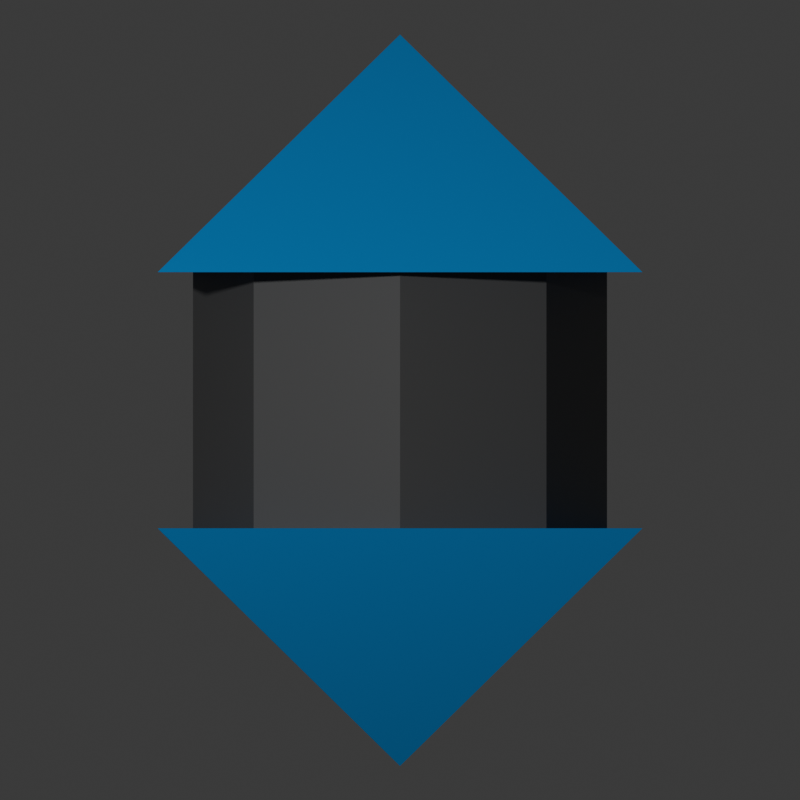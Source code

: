 # Source: enemy_cubebot.blend  (saved by Blender 4.0.36; exported with 4.5.12 LTS)
import bpy
from mathutils import Matrix  # noqa: F401  (used for matrix-valued properties, if any)

bpy.ops.wm.read_factory_settings(use_empty=True)
scene = bpy.context.scene
scene.name = 'Scene'

# ---- collections
col_collection = bpy.data.collections.new('Collection'); scene.collection.children.link(col_collection)

# ---- materials (node trees are filled in below, after node groups)
mat_blue = bpy.data.materials.new('Blue')
mat_blue.use_transparent_shadow = False
mat_grey = bpy.data.materials.new('Grey')
mat_grey.use_transparent_shadow = False

# ---- material node trees
mat_blue.use_nodes = True; mat_blue.node_tree.nodes.clear()
_N = mat_blue.node_tree.nodes; _L = mat_blue.node_tree.links
n0 = _N.new('ShaderNodeBsdfPrincipled'); n0.name = 'Principled BSDF'; n0.location = (10, 300)
n0.inputs[0].default_value = (0.0, 0.3031, 0.8013, 1.0)
n0.inputs[3].default_value = 1.45
n1 = _N.new('ShaderNodeOutputMaterial'); n1.name = 'Material Output'; n1.location = (300, 300)
_L.new(n0.outputs[0], n1.inputs[0])
n1.is_active_output = True
mat_grey.use_nodes = True; mat_grey.node_tree.nodes.clear()
_N = mat_grey.node_tree.nodes; _L = mat_grey.node_tree.links
n0 = _N.new('ShaderNodeBsdfPrincipled'); n0.name = 'Principled BSDF'; n0.location = (10, 300)
n0.inputs[0].default_value = (0.08256, 0.08256, 0.08256, 1.0)
n0.inputs[3].default_value = 1.45
n1 = _N.new('ShaderNodeOutputMaterial'); n1.name = 'Material Output'; n1.location = (300, 300)
_L.new(n0.outputs[0], n1.inputs[0])
n1.is_active_output = True

# ---- world
world_world = bpy.data.worlds.new('World'); scene.world = world_world
world_world.use_nodes = True; world_world.node_tree.nodes.clear()
_N = world_world.node_tree.nodes; _L = world_world.node_tree.links
n0 = _N.new('ShaderNodeOutputWorld'); n0.name = 'World Output'; n0.location = (300, 300)
n1 = _N.new('ShaderNodeBackground'); n1.name = 'Background'; n1.location = (10, 300)
n1.inputs[0].default_value = (0.05088, 0.05088, 0.05088, 1.0)
_L.new(n1.outputs[0], n0.inputs[0])
n0.is_active_output = True
world_world.color = (0.05088, 0.05088, 0.05088)
world_world.use_sun_shadow = False
world_world.sun_shadow_jitter_overblur = 0.0

# ---- cameras
cam_camera = bpy.data.cameras.new('Camera')
cam_camera.type = 'ORTHO'
cam_camera.clip_end = 100.0
cam_camera.ortho_scale = 2.334

# ---- lights
light_light = bpy.data.lights.new('Light', 'POINT')
light_light.transmission_factor = 0.0
light_light.use_soft_falloff = False
light_light.energy = 1000.0
light_light.shadow_soft_size = 0.1
light_light.shadow_maximum_resolution = 0.006
light_light.use_absolute_resolution = True

# ---- meshes
me_cone = bpy.data.meshes.new('Cone')
me_cone.from_pydata([(-0.7071, 0.7071, 0.3736), (0.7071, 0.7071, 0.3736), (0.7071, -0.7071, 0.3736), (-0.7071, -0.7071, 0.3736), (0.0, 0.0, 1.067), (1.401e-09, 0.604, 0.0), (1.401e-09, 0.604, 0.3736), (0.4271, 0.4271, 0.0), (0.4271, 0.4271, 0.3736), (0.604, 9e-09, 0.0), (0.604, 9e-09, 0.3736), (0.4271, -0.4271, 0.0), (0.4271, -0.4271, 0.3736), (1.401e-09, -0.604, 0.0), (1.401e-09, -0.604, 0.3736), (-0.4271, -0.4271, 0.0), (-0.4271, -0.4271, 0.3736), (-0.604, 9e-09, 0.0), (-0.604, 9e-09, 0.3736), (-0.4271, 0.4271, 0.0), (-0.4271, 0.4271, 0.3736)], [], [(0, 4, 1), (1, 4, 2), (2, 4, 3), (3, 4, 0), (5, 6, 8, 7), (7, 8, 10, 9), (9, 10, 12, 11), (11, 12, 14, 13), (13, 14, 16, 15), (15, 16, 18, 17), (17, 18, 20, 19), (19, 20, 6, 5), (1, 10, 8), (2, 10, 1), (2, 14, 12), (3, 14, 2), (3, 18, 16), (0, 18, 3), (0, 6, 20), (1, 6, 0), (2, 12, 10), (3, 16, 14), (0, 20, 18), (1, 8, 6)])
me_cone.polygons.foreach_set('material_index', [0, 0, 0, 0, 1, 1, 1, 1, 1, 1, 1, 1, 0, 0, 0, 0, 0, 0, 0, 0, 0, 0, 0, 0])
_uv = me_cone.uv_layers.new(name='UVMap')
_uv.uv.foreach_set('vector', [0.25, 0.49, 0.25, 0.25, 0.49, 0.25, 0.49, 0.25, 0.25, 0.25, 0.25, 0.01, 0.25, 0.01, 0.25, 0.25, 0.01, 0.25, 0.01, 0.25, 0.25, 0.25, 0.25, 0.49, 1.0, 0.0, 1.0, 1.0, 0.875, 1.0, 0.875, 0.0, 0.875, 0.0, 0.875, 1.0, 0.75, 1.0, 0.75, 0.0, 0.75, 0.0, 0.75, 1.0, 0.625, 1.0, 0.625, 0.0, 0.625, 0.0, 0.625, 1.0, 0.5, 1.0, 0.5, 0.0, 0.5, 0.0, 0.5, 1.0, 0.375, 1.0, 0.375, 0.0, 0.375, 0.0, 0.375, 1.0, 0.25, 1.0, 0.25, 0.0, 0.25, 0.0, 0.25, 1.0, 0.125, 1.0, 0.125, 0.0, 0.125, 0.0, 0.125, 1.0, 0.0, 1.0, 0.0, 0.0, 0.49, 0.25, 0.75, 1.0, 0.875, 1.0, 0.25, 0.01, 0.75, 1.0, 0.49, 0.25, 0.25, 0.01, 0.5, 1.0, 0.625, 1.0, 0.01, 0.25, 0.5, 1.0, 0.25, 0.01, 0.01, 0.25, 0.25, 1.0, 0.375, 1.0, 0.25, 0.49, 0.25, 1.0, 0.01, 0.25, 0.25, 0.49, 0.0, 1.0, 0.125, 1.0, 0.49, 0.25, 1.0, 1.0, 0.25, 0.49, 0.25, 0.01, 0.625, 1.0, 0.75, 1.0, 0.01, 0.25, 0.375, 1.0, 0.5, 1.0, 0.25, 0.49, 0.125, 1.0, 0.25, 1.0, 0.49, 0.25, 0.875, 1.0, 1.0, 1.0])
me_cone.materials.append(mat_blue)
me_cone.materials.append(mat_grey)
me_cone.update()

# ---- objects
ob_light = bpy.data.objects.new('Light', light_light)
ob_camera = bpy.data.objects.new('Camera', cam_camera)
ob_cone = bpy.data.objects.new('Cone', me_cone)

# ---- transforms, parenting, visibility, modifiers, constraints
ob_light.location = (-2.234, -7.468, 1.1)
ob_light.rotation_euler = (0.6503, 0.05522, 1.866)
ob_light.lock_rotations_4d = False
ob_light.empty_display_type = 'ARROWS'
ob_light.color = (0.0, 0.0, 0.0, 0.0)
ob_light.lineart.crease_threshold = 0.0
ob_camera.location = (0.0, -4.006, 0.0)
ob_camera.rotation_euler = (1.571, -0.0, 0.0)
ob_camera.lock_rotations_4d = False
ob_camera.empty_display_type = 'ARROWS'
ob_camera.color = (0.0, 0.0, 0.0, 0.0)
ob_camera.display_type = 'WIRE'
ob_camera.lineart.crease_threshold = 0.0
ob_cone.location = (0.0, 0.0, 0.0)
ob_cone.rotation_euler = (0.0, -0.0, 1.571)
_m = ob_cone.modifiers.new('Mirror', 'MIRROR')
_m.use_axis = (False, False, True)

# ---- collection membership
col_collection.objects.link(ob_light)
col_collection.objects.link(ob_camera)
col_collection.objects.link(ob_cone)

# ---- scene / render settings (as saved in the file)
scene.camera = ob_camera
scene.frame_start = 1; scene.frame_end = 9; scene.frame_set(9)
scene.render.engine = 'BLENDER_EEVEE_NEXT'
scene.render.resolution_x = 32
scene.render.resolution_y = 32
scene.render.filter_size = 0.0
scene.cycles.sampling_pattern = 'TABULATED_SOBOL'
bpy.context.view_layer.update()
